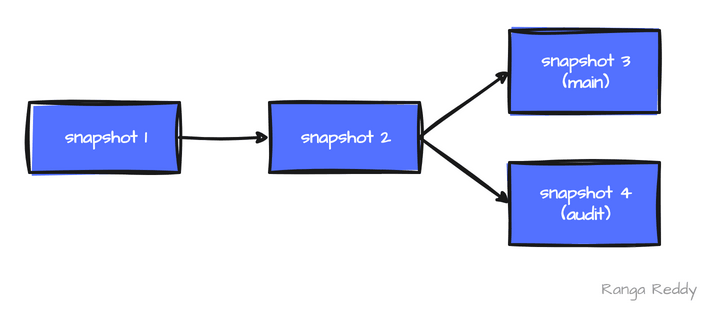

The diagram above was exported from draw.io. Its source (the exported page's mxGraphModel, read from the mxfile embedded in the PNG):
<mxGraphModel dx="750" dy="324" grid="0" page="0" background="#FFFFFF">
  <root>
    <mxCell id="0" />
    <mxCell id="1" parent="0" />
    <mxCell id="c1" value="snapshot 1" style="rounded=0;whiteSpace=wrap;html=1;sketch=1;curveFitting=1;jiggle=2;hachureGap=4;fillStyle=solid;fillColor=#5371ff;strokeColor=#1a1a1a;strokeWidth=3;fontFamily=Architects Daughter;fontSource=https%3A%2F%2Ffonts.googleapis.com%2Fcss%3Ffamily%3DArchitects%2BDaughter;fontStyle=1;fontSize=18;fontColor=#FFFFFF;align=center;spacingLeft=12;spacingRight=8;verticalAlign=middle;" vertex="1" parent="1">
      <mxGeometry x="60.0" y="112.0" width="150" height="70" as="geometry" />
    </mxCell>
    <mxCell id="c2" value="snapshot 2" style="rounded=0;whiteSpace=wrap;html=1;sketch=1;curveFitting=1;jiggle=2;hachureGap=4;fillStyle=solid;fillColor=#5371ff;strokeColor=#1a1a1a;strokeWidth=3;fontFamily=Architects Daughter;fontSource=https%3A%2F%2Ffonts.googleapis.com%2Fcss%3Ffamily%3DArchitects%2BDaughter;fontStyle=1;fontSize=18;fontColor=#FFFFFF;align=center;spacingLeft=12;spacingRight=8;verticalAlign=middle;" vertex="1" parent="1">
      <mxGeometry x="300.0" y="112.0" width="150" height="70" as="geometry" />
    </mxCell>
    <mxCell id="c3" value="snapshot 3&lt;br&gt;(main)" style="rounded=0;whiteSpace=wrap;html=1;sketch=1;curveFitting=1;jiggle=2;hachureGap=4;fillStyle=solid;fillColor=#5371ff;strokeColor=#1a1a1a;strokeWidth=3;fontFamily=Architects Daughter;fontSource=https%3A%2F%2Ffonts.googleapis.com%2Fcss%3Ffamily%3DArchitects%2BDaughter;fontStyle=1;fontSize=18;fontColor=#FFFFFF;align=center;spacingLeft=12;spacingRight=8;verticalAlign=middle;" vertex="1" parent="1">
      <mxGeometry x="540.0" y="40.0" width="150" height="82" as="geometry" />
    </mxCell>
    <mxCell id="c4" value="snapshot 4&lt;br&gt;(audit)" style="rounded=0;whiteSpace=wrap;html=1;sketch=1;curveFitting=1;jiggle=2;hachureGap=4;fillStyle=solid;fillColor=#5371ff;strokeColor=#1a1a1a;strokeWidth=3;fontFamily=Architects Daughter;fontSource=https%3A%2F%2Ffonts.googleapis.com%2Fcss%3Ffamily%3DArchitects%2BDaughter;fontStyle=1;fontSize=18;fontColor=#FFFFFF;align=center;spacingLeft=12;spacingRight=8;verticalAlign=middle;" vertex="1" parent="1">
      <mxGeometry x="540.0" y="172.0" width="150" height="82" as="geometry" />
    </mxCell>
    <mxCell id="c5" value="" style="endArrow=classic;startArrow=none;endFill=1;startFill=1;html=1;sketch=1;curveFitting=1;jiggle=2;hachureGap=4;strokeWidth=3;strokeColor=#1a1a1a;fontFamily=Architects Daughter;fontSource=https%3A%2F%2Ffonts.googleapis.com%2Fcss%3Ffamily%3DArchitects%2BDaughter;fontStyle=1;fontSize=17;fontColor=#1a1a1a;labelBackgroundColor=#FFFFFF;" edge="1" parent="1">
      <mxGeometry relative="1" as="geometry">
        <mxPoint x="210.0" y="147.0" as="sourcePoint" />
        <mxPoint x="300.0" y="147.0" as="targetPoint" />
      </mxGeometry>
    </mxCell>
    <mxCell id="c6" value="" style="endArrow=classic;startArrow=none;endFill=1;startFill=1;html=1;sketch=1;curveFitting=1;jiggle=2;hachureGap=4;strokeWidth=3;strokeColor=#1a1a1a;fontFamily=Architects Daughter;fontSource=https%3A%2F%2Ffonts.googleapis.com%2Fcss%3Ffamily%3DArchitects%2BDaughter;fontStyle=1;fontSize=17;fontColor=#1a1a1a;labelBackgroundColor=#FFFFFF;" edge="1" parent="1">
      <mxGeometry relative="1" as="geometry">
        <mxPoint x="450.0" y="147.0" as="sourcePoint" />
        <mxPoint x="540.0" y="81.0" as="targetPoint" />
      </mxGeometry>
    </mxCell>
    <mxCell id="c7" value="" style="endArrow=classic;startArrow=none;endFill=1;startFill=1;html=1;sketch=1;curveFitting=1;jiggle=2;hachureGap=4;strokeWidth=3;strokeColor=#1a1a1a;fontFamily=Architects Daughter;fontSource=https%3A%2F%2Ffonts.googleapis.com%2Fcss%3Ffamily%3DArchitects%2BDaughter;fontStyle=1;fontSize=17;fontColor=#1a1a1a;labelBackgroundColor=#FFFFFF;" edge="1" parent="1">
      <mxGeometry relative="1" as="geometry">
        <mxPoint x="450.0" y="147.0" as="sourcePoint" />
        <mxPoint x="540.0" y="213.0" as="targetPoint" />
      </mxGeometry>
    </mxCell>
    <mxCell id="c8" value="Ranga Reddy" style="text;html=1;whiteSpace=wrap;fontFamily=Architects Daughter;fontSource=https%3A%2F%2Ffonts.googleapis.com%2Fcss%3Ffamily%3DArchitects%2BDaughter;fontStyle=0;fontSize=16;fontColor=#999999;align=right;verticalAlign=middle;strokeColor=none;fillColor=none;" vertex="1" parent="1">
      <mxGeometry x="550" y="284" width="180" height="30" as="geometry" />
    </mxCell>
  </root>
</mxGraphModel>